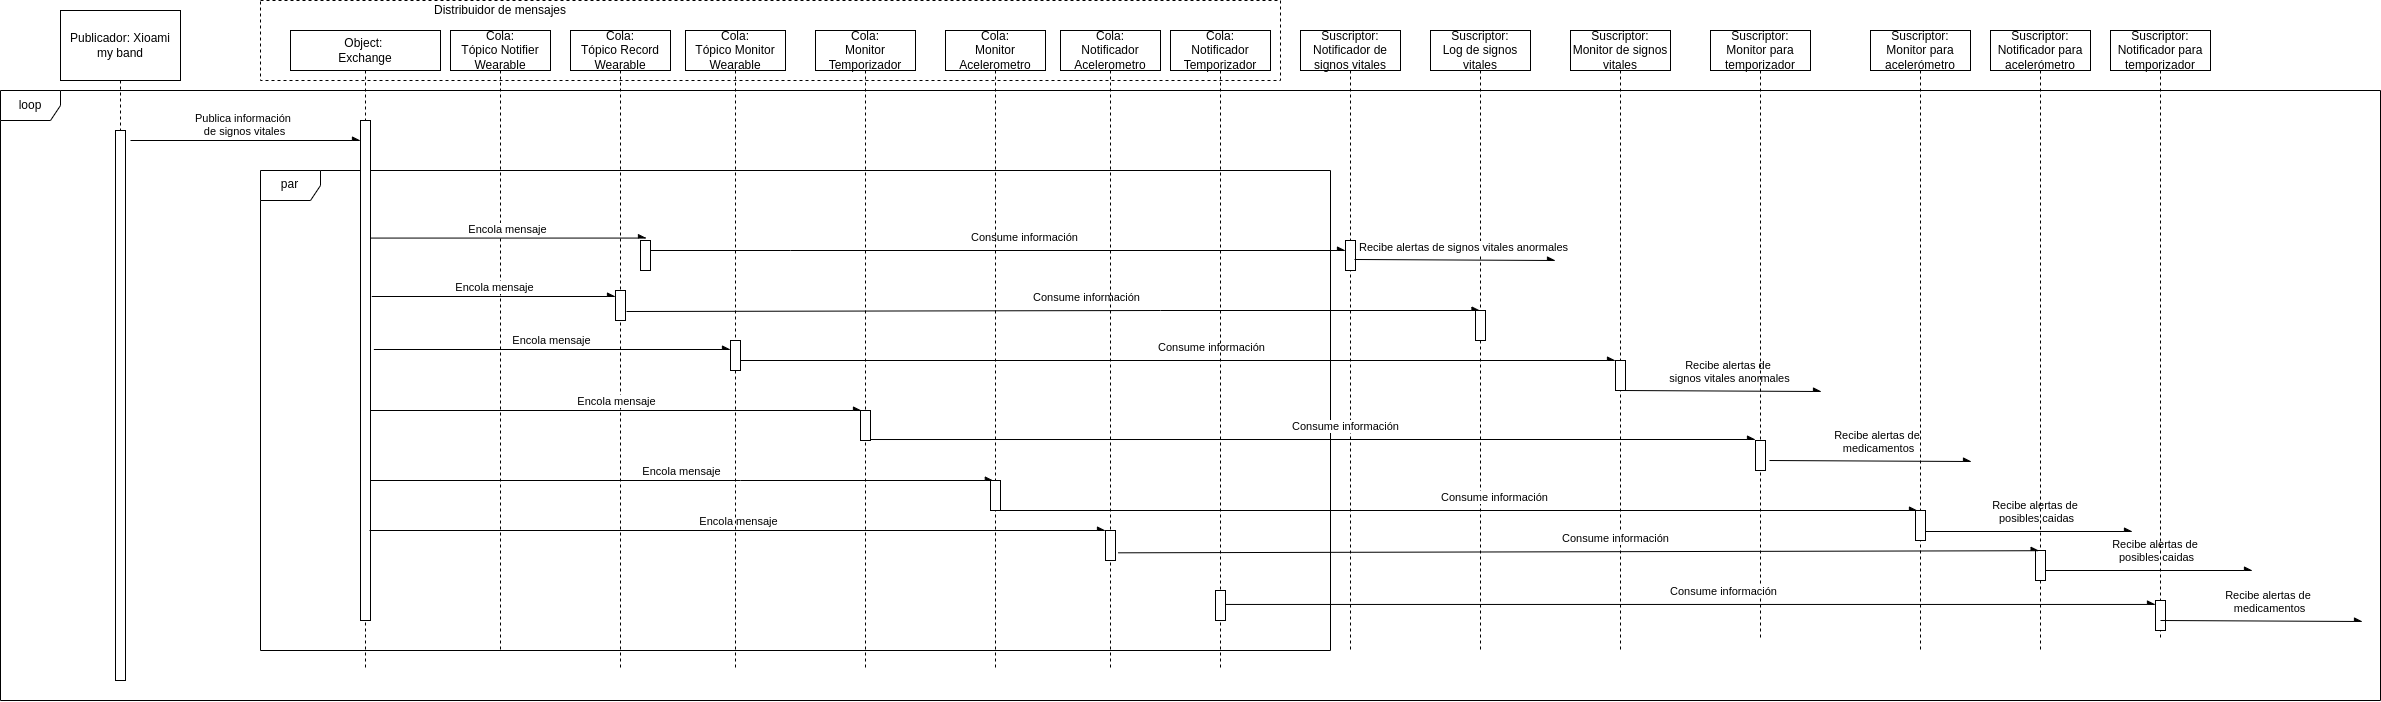

The diagram above was exported from draw.io. Its source (the exported page's mxGraphModel, read from the mxfile embedded in the PNG):
<mxGraphModel dx="2058" dy="2154" grid="1" gridSize="10" guides="1" tooltips="1" connect="1" arrows="1" fold="1" page="1" pageScale="1" pageWidth="827" pageHeight="1169" math="0" shadow="0">
  <root>
    <mxCell id="0" />
    <mxCell id="1" parent="0" />
    <mxCell id="AQxFeQpmQKTpPk6JABrj-2" value="" style="html=1;dashed=1;" parent="1" vertex="1">
      <mxGeometry x="120" y="60" width="1020" height="80" as="geometry" />
    </mxCell>
    <mxCell id="PFkwRg9px4a1wMpenBwd-1" value="loop" style="shape=umlFrame;whiteSpace=wrap;html=1;" parent="1" vertex="1">
      <mxGeometry x="-140" y="150" width="2380" height="610" as="geometry" />
    </mxCell>
    <mxCell id="CJWDedSeCask_mN69pCP-1" value="Publicador: Xioami my band" style="shape=umlLifeline;perimeter=lifelinePerimeter;whiteSpace=wrap;html=1;container=1;collapsible=0;recursiveResize=0;outlineConnect=0;size=70;" parent="1" vertex="1">
      <mxGeometry x="-80" y="70" width="120" height="670" as="geometry" />
    </mxCell>
    <mxCell id="CJWDedSeCask_mN69pCP-2" value="" style="html=1;points=[];perimeter=orthogonalPerimeter;" parent="CJWDedSeCask_mN69pCP-1" vertex="1">
      <mxGeometry x="55" y="120" width="10" height="550" as="geometry" />
    </mxCell>
    <mxCell id="pUMz9mH7kOL-zIwnR3Rh-3" value="Publica información &lt;br&gt;de signos vitales" style="html=1;verticalAlign=bottom;endArrow=async;rounded=0;endFill=1;" parent="CJWDedSeCask_mN69pCP-1" target="hIE2v3K-vDWs4YhkP2sI-1" edge="1">
      <mxGeometry width="80" relative="1" as="geometry">
        <mxPoint x="70" y="130" as="sourcePoint" />
        <mxPoint x="150" y="130" as="targetPoint" />
      </mxGeometry>
    </mxCell>
    <mxCell id="hQdLVnn5iqD-_jbsSTi0-1" value="par" style="shape=umlFrame;whiteSpace=wrap;html=1;" parent="1" vertex="1">
      <mxGeometry x="120" y="230" width="1070" height="480" as="geometry" />
    </mxCell>
    <mxCell id="AQxFeQpmQKTpPk6JABrj-1" value="Object:&amp;nbsp;&lt;br&gt;Exchange" style="shape=umlLifeline;perimeter=lifelinePerimeter;whiteSpace=wrap;html=1;container=1;collapsible=0;recursiveResize=0;outlineConnect=0;" parent="1" vertex="1">
      <mxGeometry x="150" y="90" width="150" height="640" as="geometry" />
    </mxCell>
    <mxCell id="hIE2v3K-vDWs4YhkP2sI-1" value="" style="html=1;points=[];perimeter=orthogonalPerimeter;" parent="AQxFeQpmQKTpPk6JABrj-1" vertex="1">
      <mxGeometry x="70" y="90" width="10" height="500" as="geometry" />
    </mxCell>
    <mxCell id="AQxFeQpmQKTpPk6JABrj-3" value="Distribuidor de mensajes" style="text;html=1;strokeColor=none;fillColor=none;align=center;verticalAlign=middle;whiteSpace=wrap;rounded=0;dashed=1;" parent="1" vertex="1">
      <mxGeometry x="290" y="60" width="140" height="20" as="geometry" />
    </mxCell>
    <mxCell id="pUMz9mH7kOL-zIwnR3Rh-5" value="Cola:&lt;br&gt;Tópico Notifier Wearable" style="shape=umlLifeline;perimeter=lifelinePerimeter;whiteSpace=wrap;html=1;container=1;collapsible=0;recursiveResize=0;outlineConnect=0;" parent="1" vertex="1">
      <mxGeometry x="310" y="90" width="100" height="620" as="geometry" />
    </mxCell>
    <mxCell id="pUMz9mH7kOL-zIwnR3Rh-4" value="" style="html=1;points=[];perimeter=orthogonalPerimeter;" parent="1" vertex="1">
      <mxGeometry x="500" y="300" width="10" height="30" as="geometry" />
    </mxCell>
    <mxCell id="pUMz9mH7kOL-zIwnR3Rh-7" value="Cola:&lt;br&gt;Tópico Record Wearable" style="shape=umlLifeline;perimeter=lifelinePerimeter;whiteSpace=wrap;html=1;container=1;collapsible=0;recursiveResize=0;outlineConnect=0;" parent="1" vertex="1">
      <mxGeometry x="430" y="90" width="100" height="640" as="geometry" />
    </mxCell>
    <mxCell id="pUMz9mH7kOL-zIwnR3Rh-8" value="" style="html=1;points=[];perimeter=orthogonalPerimeter;" parent="pUMz9mH7kOL-zIwnR3Rh-7" vertex="1">
      <mxGeometry x="45" y="260" width="10" height="30" as="geometry" />
    </mxCell>
    <mxCell id="sfY3AsvKkXLvshSHKNXe-1" value="Encola mensaje" style="html=1;verticalAlign=bottom;endArrow=async;rounded=0;endFill=1;" parent="pUMz9mH7kOL-zIwnR3Rh-7" target="GOy6DKcgrM5bVTpa6pBO-3" edge="1">
      <mxGeometry width="80" relative="1" as="geometry">
        <mxPoint x="-201" y="500" as="sourcePoint" />
        <mxPoint x="289.99999999999955" y="500" as="targetPoint" />
      </mxGeometry>
    </mxCell>
    <mxCell id="pUMz9mH7kOL-zIwnR3Rh-19" value="Cola:&lt;br&gt;Tópico Monitor Wearable" style="shape=umlLifeline;perimeter=lifelinePerimeter;whiteSpace=wrap;html=1;container=1;collapsible=0;recursiveResize=0;outlineConnect=0;" parent="1" vertex="1">
      <mxGeometry x="545" y="90" width="100" height="640" as="geometry" />
    </mxCell>
    <mxCell id="pUMz9mH7kOL-zIwnR3Rh-20" value="" style="html=1;points=[];perimeter=orthogonalPerimeter;" parent="pUMz9mH7kOL-zIwnR3Rh-19" vertex="1">
      <mxGeometry x="45" y="310" width="10" height="30" as="geometry" />
    </mxCell>
    <mxCell id="pUMz9mH7kOL-zIwnR3Rh-22" value="Suscriptor:&lt;br&gt;Notificador de signos vitales" style="shape=umlLifeline;perimeter=lifelinePerimeter;whiteSpace=wrap;html=1;container=1;collapsible=0;recursiveResize=0;outlineConnect=0;" parent="1" vertex="1">
      <mxGeometry x="1160" y="90" width="100" height="620" as="geometry" />
    </mxCell>
    <mxCell id="pUMz9mH7kOL-zIwnR3Rh-25" value="" style="html=1;points=[];perimeter=orthogonalPerimeter;" parent="pUMz9mH7kOL-zIwnR3Rh-22" vertex="1">
      <mxGeometry x="45" y="210" width="10" height="30" as="geometry" />
    </mxCell>
    <mxCell id="Hz9_hdDaztkxRBMjTdQX-7" value="Consume información" style="html=1;verticalAlign=bottom;endArrow=async;rounded=0;endFill=1;exitX=0.5;exitY=0.967;exitDx=0;exitDy=0;exitPerimeter=0;" parent="pUMz9mH7kOL-zIwnR3Rh-22" source="Hz9_hdDaztkxRBMjTdQX-3" edge="1">
      <mxGeometry x="0.0769" y="5" width="80" relative="1" as="geometry">
        <mxPoint x="-275" y="409" as="sourcePoint" />
        <mxPoint x="455" y="409" as="targetPoint" />
        <Array as="points">
          <mxPoint x="135.5" y="409" />
        </Array>
        <mxPoint y="1" as="offset" />
      </mxGeometry>
    </mxCell>
    <mxCell id="pUMz9mH7kOL-zIwnR3Rh-23" value="Suscriptor:&lt;br&gt;Log de signos vitales" style="shape=umlLifeline;perimeter=lifelinePerimeter;whiteSpace=wrap;html=1;container=1;collapsible=0;recursiveResize=0;outlineConnect=0;" parent="1" vertex="1">
      <mxGeometry x="1290" y="90" width="100" height="620" as="geometry" />
    </mxCell>
    <mxCell id="pUMz9mH7kOL-zIwnR3Rh-29" value="" style="html=1;points=[];perimeter=orthogonalPerimeter;" parent="pUMz9mH7kOL-zIwnR3Rh-23" vertex="1">
      <mxGeometry x="45" y="280" width="10" height="30" as="geometry" />
    </mxCell>
    <mxCell id="pUMz9mH7kOL-zIwnR3Rh-32" value="Consume información" style="html=1;verticalAlign=bottom;endArrow=async;rounded=0;endFill=1;" parent="pUMz9mH7kOL-zIwnR3Rh-23" source="pUMz9mH7kOL-zIwnR3Rh-20" edge="1">
      <mxGeometry x="0.0769" y="5" width="80" relative="1" as="geometry">
        <mxPoint x="-274.5" y="330" as="sourcePoint" />
        <mxPoint x="185" y="330" as="targetPoint" />
        <Array as="points">
          <mxPoint x="-134.5" y="330" />
        </Array>
        <mxPoint y="1" as="offset" />
      </mxGeometry>
    </mxCell>
    <mxCell id="pUMz9mH7kOL-zIwnR3Rh-24" value="Suscriptor:&lt;br&gt;Monitor de signos vitales" style="shape=umlLifeline;perimeter=lifelinePerimeter;whiteSpace=wrap;html=1;container=1;collapsible=0;recursiveResize=0;outlineConnect=0;" parent="1" vertex="1">
      <mxGeometry x="1430" y="90" width="100" height="620" as="geometry" />
    </mxCell>
    <mxCell id="pUMz9mH7kOL-zIwnR3Rh-31" value="" style="html=1;points=[];perimeter=orthogonalPerimeter;" parent="pUMz9mH7kOL-zIwnR3Rh-24" vertex="1">
      <mxGeometry x="45" y="330" width="10" height="30" as="geometry" />
    </mxCell>
    <mxCell id="pUMz9mH7kOL-zIwnR3Rh-28" value="Consume información" style="html=1;verticalAlign=bottom;endArrow=async;rounded=0;endFill=1;" parent="1" target="pUMz9mH7kOL-zIwnR3Rh-25" edge="1">
      <mxGeometry x="0.0769" y="5" width="80" relative="1" as="geometry">
        <mxPoint x="510" y="310" as="sourcePoint" />
        <mxPoint x="640" y="314.5" as="targetPoint" />
        <Array as="points">
          <mxPoint x="650" y="310" />
        </Array>
        <mxPoint y="1" as="offset" />
      </mxGeometry>
    </mxCell>
    <mxCell id="pUMz9mH7kOL-zIwnR3Rh-33" value="Recibe alertas de signos vitales anormales" style="html=1;verticalAlign=bottom;endArrow=async;rounded=0;endFill=1;exitX=0.9;exitY=0.633;exitDx=0;exitDy=0;exitPerimeter=0;" parent="1" source="pUMz9mH7kOL-zIwnR3Rh-25" edge="1">
      <mxGeometry x="0.0769" y="5" width="80" relative="1" as="geometry">
        <mxPoint x="970" y="320" as="sourcePoint" />
        <mxPoint x="1415" y="320" as="targetPoint" />
        <Array as="points" />
        <mxPoint y="1" as="offset" />
      </mxGeometry>
    </mxCell>
    <mxCell id="Hz9_hdDaztkxRBMjTdQX-1" value="Recibe alertas de &lt;br&gt;signos vitales anormales" style="html=1;verticalAlign=bottom;endArrow=async;rounded=0;endFill=1;exitX=0.9;exitY=0.633;exitDx=0;exitDy=0;exitPerimeter=0;" parent="1" edge="1">
      <mxGeometry x="0.0769" y="5" width="80" relative="1" as="geometry">
        <mxPoint x="1480" y="450" as="sourcePoint" />
        <mxPoint x="1681" y="451.01" as="targetPoint" />
        <Array as="points" />
        <mxPoint y="1" as="offset" />
      </mxGeometry>
    </mxCell>
    <mxCell id="pUMz9mH7kOL-zIwnR3Rh-30" value="Consume información" style="html=1;verticalAlign=bottom;endArrow=async;rounded=0;endFill=1;exitX=1.1;exitY=0.7;exitDx=0;exitDy=0;exitPerimeter=0;" parent="1" source="pUMz9mH7kOL-zIwnR3Rh-8" target="pUMz9mH7kOL-zIwnR3Rh-23" edge="1">
      <mxGeometry x="0.0769" y="5" width="80" relative="1" as="geometry">
        <mxPoint x="880" y="370" as="sourcePoint" />
        <mxPoint x="1325" y="370" as="targetPoint" />
        <Array as="points">
          <mxPoint x="1020" y="370" />
        </Array>
        <mxPoint y="1" as="offset" />
      </mxGeometry>
    </mxCell>
    <mxCell id="Hz9_hdDaztkxRBMjTdQX-2" value="Cola:&lt;br&gt;Monitor Temporizador" style="shape=umlLifeline;perimeter=lifelinePerimeter;whiteSpace=wrap;html=1;container=1;collapsible=0;recursiveResize=0;outlineConnect=0;" parent="1" vertex="1">
      <mxGeometry x="675" y="90" width="100" height="640" as="geometry" />
    </mxCell>
    <mxCell id="Hz9_hdDaztkxRBMjTdQX-3" value="" style="html=1;points=[];perimeter=orthogonalPerimeter;" parent="Hz9_hdDaztkxRBMjTdQX-2" vertex="1">
      <mxGeometry x="45" y="380" width="10" height="30" as="geometry" />
    </mxCell>
    <mxCell id="Hz9_hdDaztkxRBMjTdQX-5" value="Suscriptor: Monitor para temporizador" style="shape=umlLifeline;perimeter=lifelinePerimeter;whiteSpace=wrap;html=1;container=1;collapsible=0;recursiveResize=0;outlineConnect=0;" parent="1" vertex="1">
      <mxGeometry x="1570" y="90" width="100" height="610" as="geometry" />
    </mxCell>
    <mxCell id="Hz9_hdDaztkxRBMjTdQX-6" value="" style="html=1;points=[];perimeter=orthogonalPerimeter;" parent="Hz9_hdDaztkxRBMjTdQX-5" vertex="1">
      <mxGeometry x="45" y="410" width="10" height="30" as="geometry" />
    </mxCell>
    <mxCell id="sfY3AsvKkXLvshSHKNXe-10" value="Consume información" style="html=1;verticalAlign=bottom;endArrow=async;rounded=0;endFill=1;entryX=0.363;entryY=0.007;entryDx=0;entryDy=0;entryPerimeter=0;" parent="Hz9_hdDaztkxRBMjTdQX-5" source="sfY3AsvKkXLvshSHKNXe-6" edge="1">
      <mxGeometry x="0.0769" y="5" width="80" relative="1" as="geometry">
        <mxPoint x="-480" y="576" as="sourcePoint" />
        <mxPoint x="444.99999999999955" y="573.95" as="targetPoint" />
        <Array as="points" />
        <mxPoint y="1" as="offset" />
      </mxGeometry>
    </mxCell>
    <mxCell id="Hz9_hdDaztkxRBMjTdQX-8" value="Recibe alertas de &lt;br&gt;medicamentos" style="html=1;verticalAlign=bottom;endArrow=async;rounded=0;endFill=1;exitX=1.4;exitY=0.667;exitDx=0;exitDy=0;exitPerimeter=0;" parent="1" source="Hz9_hdDaztkxRBMjTdQX-6" edge="1">
      <mxGeometry x="0.0769" y="5" width="80" relative="1" as="geometry">
        <mxPoint x="1630" y="520" as="sourcePoint" />
        <mxPoint x="1831" y="521.01" as="targetPoint" />
        <Array as="points" />
        <mxPoint y="1" as="offset" />
      </mxGeometry>
    </mxCell>
    <mxCell id="XwmeldoRBjZAXJDMqd6M-1" value="Cola:&lt;br&gt;Monitor Acelerometro" style="shape=umlLifeline;perimeter=lifelinePerimeter;whiteSpace=wrap;html=1;container=1;collapsible=0;recursiveResize=0;outlineConnect=0;" parent="1" vertex="1">
      <mxGeometry x="805" y="90" width="100" height="640" as="geometry" />
    </mxCell>
    <mxCell id="XwmeldoRBjZAXJDMqd6M-2" value="" style="html=1;points=[];perimeter=orthogonalPerimeter;" parent="XwmeldoRBjZAXJDMqd6M-1" vertex="1">
      <mxGeometry x="45" y="450" width="10" height="30" as="geometry" />
    </mxCell>
    <mxCell id="XwmeldoRBjZAXJDMqd6M-3" value="Encola mensaje" style="html=1;verticalAlign=bottom;endArrow=async;rounded=0;endFill=1;entryX=0.283;entryY=0;entryDx=0;entryDy=0;entryPerimeter=0;" parent="1" source="hIE2v3K-vDWs4YhkP2sI-1" target="XwmeldoRBjZAXJDMqd6M-2" edge="1">
      <mxGeometry width="80" relative="1" as="geometry">
        <mxPoint x="370" y="560" as="sourcePoint" />
        <mxPoint x="866" y="560" as="targetPoint" />
        <Array as="points">
          <mxPoint x="600" y="540" />
        </Array>
      </mxGeometry>
    </mxCell>
    <mxCell id="XwmeldoRBjZAXJDMqd6M-4" value="Suscriptor: Monitor para acelerómetro" style="shape=umlLifeline;perimeter=lifelinePerimeter;whiteSpace=wrap;html=1;container=1;collapsible=0;recursiveResize=0;outlineConnect=0;" parent="1" vertex="1">
      <mxGeometry x="1730" y="90" width="100" height="620" as="geometry" />
    </mxCell>
    <mxCell id="XwmeldoRBjZAXJDMqd6M-5" value="" style="html=1;points=[];perimeter=orthogonalPerimeter;" parent="XwmeldoRBjZAXJDMqd6M-4" vertex="1">
      <mxGeometry x="45" y="480" width="10" height="30" as="geometry" />
    </mxCell>
    <mxCell id="XwmeldoRBjZAXJDMqd6M-6" value="Consume información" style="html=1;verticalAlign=bottom;endArrow=async;rounded=0;endFill=1;entryX=0.2;entryY=0;entryDx=0;entryDy=0;entryPerimeter=0;" parent="1" source="XwmeldoRBjZAXJDMqd6M-2" target="XwmeldoRBjZAXJDMqd6M-5" edge="1">
      <mxGeometry x="0.0769" y="5" width="80" relative="1" as="geometry">
        <mxPoint x="1010" y="580.01" as="sourcePoint" />
        <mxPoint x="1755" y="580" as="targetPoint" />
        <Array as="points" />
        <mxPoint y="1" as="offset" />
      </mxGeometry>
    </mxCell>
    <mxCell id="XwmeldoRBjZAXJDMqd6M-7" value="Recibe alertas de &lt;br&gt;posibles caidas" style="html=1;verticalAlign=bottom;endArrow=async;rounded=0;endFill=1;" parent="1" source="XwmeldoRBjZAXJDMqd6M-5" edge="1">
      <mxGeometry x="0.0769" y="5" width="80" relative="1" as="geometry">
        <mxPoint x="1790" y="590" as="sourcePoint" />
        <mxPoint x="1992" y="591" as="targetPoint" />
        <Array as="points" />
        <mxPoint y="1" as="offset" />
      </mxGeometry>
    </mxCell>
    <mxCell id="pUMz9mH7kOL-zIwnR3Rh-6" value="Encola mensaje" style="html=1;verticalAlign=bottom;endArrow=async;rounded=0;endFill=1;entryX=0.6;entryY=-0.081;entryDx=0;entryDy=0;entryPerimeter=0;" parent="1" source="hIE2v3K-vDWs4YhkP2sI-1" target="pUMz9mH7kOL-zIwnR3Rh-4" edge="1">
      <mxGeometry width="80" relative="1" as="geometry">
        <mxPoint x="280" y="300" as="sourcePoint" />
        <mxPoint x="360" y="300" as="targetPoint" />
      </mxGeometry>
    </mxCell>
    <mxCell id="pUMz9mH7kOL-zIwnR3Rh-9" value="Encola mensaje" style="html=1;verticalAlign=bottom;endArrow=async;rounded=0;endFill=1;exitX=1.126;exitY=0.352;exitDx=0;exitDy=0;exitPerimeter=0;" parent="1" source="hIE2v3K-vDWs4YhkP2sI-1" target="pUMz9mH7kOL-zIwnR3Rh-8" edge="1">
      <mxGeometry width="80" relative="1" as="geometry">
        <mxPoint x="370" y="350" as="sourcePoint" />
        <mxPoint x="500" y="350" as="targetPoint" />
      </mxGeometry>
    </mxCell>
    <mxCell id="pUMz9mH7kOL-zIwnR3Rh-21" value="Encola mensaje" style="html=1;verticalAlign=bottom;endArrow=async;rounded=0;endFill=1;exitX=1.337;exitY=0.458;exitDx=0;exitDy=0;exitPerimeter=0;" parent="1" source="hIE2v3K-vDWs4YhkP2sI-1" target="pUMz9mH7kOL-zIwnR3Rh-20" edge="1">
      <mxGeometry width="80" relative="1" as="geometry">
        <mxPoint x="370" y="400" as="sourcePoint" />
        <mxPoint x="620" y="400" as="targetPoint" />
      </mxGeometry>
    </mxCell>
    <mxCell id="Hz9_hdDaztkxRBMjTdQX-4" value="Encola mensaje" style="html=1;verticalAlign=bottom;endArrow=async;rounded=0;endFill=1;entryX=0.1;entryY=0;entryDx=0;entryDy=0;entryPerimeter=0;" parent="1" source="hIE2v3K-vDWs4YhkP2sI-1" target="Hz9_hdDaztkxRBMjTdQX-3" edge="1">
      <mxGeometry width="80" relative="1" as="geometry">
        <mxPoint x="370" y="470" as="sourcePoint" />
        <mxPoint x="735" y="470" as="targetPoint" />
      </mxGeometry>
    </mxCell>
    <mxCell id="GOy6DKcgrM5bVTpa6pBO-2" value="Cola:&lt;br&gt;Notificador Acelerometro" style="shape=umlLifeline;perimeter=lifelinePerimeter;whiteSpace=wrap;html=1;container=1;collapsible=0;recursiveResize=0;outlineConnect=0;" parent="1" vertex="1">
      <mxGeometry x="920" y="90" width="100" height="640" as="geometry" />
    </mxCell>
    <mxCell id="GOy6DKcgrM5bVTpa6pBO-3" value="" style="html=1;points=[];perimeter=orthogonalPerimeter;" parent="GOy6DKcgrM5bVTpa6pBO-2" vertex="1">
      <mxGeometry x="45" y="500" width="10" height="30" as="geometry" />
    </mxCell>
    <mxCell id="sfY3AsvKkXLvshSHKNXe-2" value="Suscriptor: Notificador para acelerómetro" style="shape=umlLifeline;perimeter=lifelinePerimeter;whiteSpace=wrap;html=1;container=1;collapsible=0;recursiveResize=0;outlineConnect=0;" parent="1" vertex="1">
      <mxGeometry x="1850" y="90" width="100" height="620" as="geometry" />
    </mxCell>
    <mxCell id="sfY3AsvKkXLvshSHKNXe-3" value="" style="html=1;points=[];perimeter=orthogonalPerimeter;" parent="sfY3AsvKkXLvshSHKNXe-2" vertex="1">
      <mxGeometry x="45" y="520" width="10" height="30" as="geometry" />
    </mxCell>
    <mxCell id="sfY3AsvKkXLvshSHKNXe-5" value="Recibe alertas de &lt;br&gt;posibles caidas" style="html=1;verticalAlign=bottom;endArrow=async;rounded=0;endFill=1;" parent="sfY3AsvKkXLvshSHKNXe-2" edge="1">
      <mxGeometry x="0.0769" y="5" width="80" relative="1" as="geometry">
        <mxPoint x="55" y="540" as="sourcePoint" />
        <mxPoint x="262" y="540" as="targetPoint" />
        <Array as="points" />
        <mxPoint y="1" as="offset" />
      </mxGeometry>
    </mxCell>
    <mxCell id="sfY3AsvKkXLvshSHKNXe-4" value="Consume información" style="html=1;verticalAlign=bottom;endArrow=async;rounded=0;endFill=1;entryX=0.363;entryY=0.007;entryDx=0;entryDy=0;entryPerimeter=0;exitX=1.258;exitY=0.744;exitDx=0;exitDy=0;exitPerimeter=0;" parent="1" source="GOy6DKcgrM5bVTpa6pBO-3" target="sfY3AsvKkXLvshSHKNXe-3" edge="1">
      <mxGeometry x="0.0769" y="5" width="80" relative="1" as="geometry">
        <mxPoint x="1010" y="610" as="sourcePoint" />
        <mxPoint x="1887" y="610" as="targetPoint" />
        <Array as="points" />
        <mxPoint y="1" as="offset" />
      </mxGeometry>
    </mxCell>
    <mxCell id="sfY3AsvKkXLvshSHKNXe-6" value="Cola:&lt;br&gt;Notificador Temporizador" style="shape=umlLifeline;perimeter=lifelinePerimeter;whiteSpace=wrap;html=1;container=1;collapsible=0;recursiveResize=0;outlineConnect=0;" parent="1" vertex="1">
      <mxGeometry x="1030" y="90" width="100" height="640" as="geometry" />
    </mxCell>
    <mxCell id="sfY3AsvKkXLvshSHKNXe-7" value="" style="html=1;points=[];perimeter=orthogonalPerimeter;" parent="sfY3AsvKkXLvshSHKNXe-6" vertex="1">
      <mxGeometry x="45" y="560" width="10" height="30" as="geometry" />
    </mxCell>
    <mxCell id="sfY3AsvKkXLvshSHKNXe-8" value="Suscriptor: Notificador para temporizador" style="shape=umlLifeline;perimeter=lifelinePerimeter;whiteSpace=wrap;html=1;container=1;collapsible=0;recursiveResize=0;outlineConnect=0;" parent="1" vertex="1">
      <mxGeometry x="1970" y="90" width="100" height="610" as="geometry" />
    </mxCell>
    <mxCell id="sfY3AsvKkXLvshSHKNXe-9" value="" style="html=1;points=[];perimeter=orthogonalPerimeter;" parent="sfY3AsvKkXLvshSHKNXe-8" vertex="1">
      <mxGeometry x="45" y="570" width="10" height="30" as="geometry" />
    </mxCell>
    <mxCell id="sfY3AsvKkXLvshSHKNXe-11" value="Recibe alertas de &lt;br&gt;medicamentos" style="html=1;verticalAlign=bottom;endArrow=async;rounded=0;endFill=1;exitX=1.4;exitY=0.667;exitDx=0;exitDy=0;exitPerimeter=0;" parent="1" edge="1">
      <mxGeometry x="0.0769" y="5" width="80" relative="1" as="geometry">
        <mxPoint x="2020" y="680" as="sourcePoint" />
        <mxPoint x="2222" y="681.0000000000001" as="targetPoint" />
        <Array as="points" />
        <mxPoint y="1" as="offset" />
      </mxGeometry>
    </mxCell>
  </root>
</mxGraphModel>